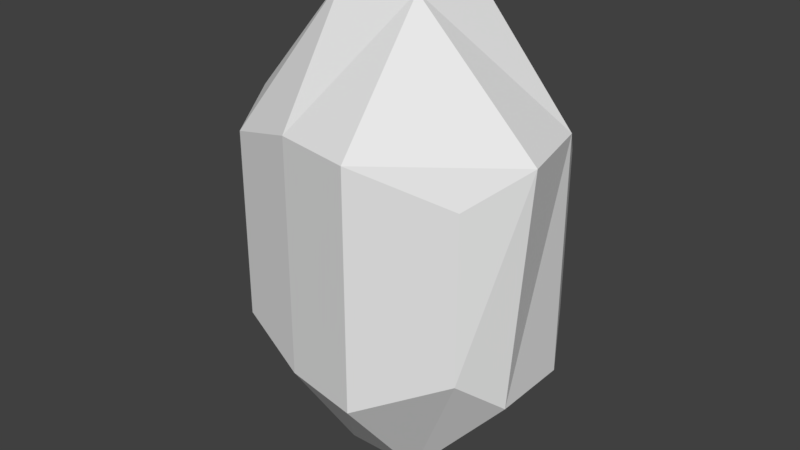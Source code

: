 # Source: Ireland_Stone_0.blend  (saved by Blender 2.78.0; exported with 4.5.12 LTS)
import bpy
from mathutils import Matrix  # noqa: F401  (used for matrix-valued properties, if any)

bpy.ops.wm.read_factory_settings(use_empty=True)
scene = bpy.context.scene
scene.name = 'Scene'

# ---- collections
col_collection_1 = bpy.data.collections.new('Collection 1'); scene.collection.children.link(col_collection_1)

# ---- materials (node trees are filled in below, after node groups)
mat_material = bpy.data.materials.new('Material')
mat_material.alpha_threshold = 0.0
mat_material.use_transparent_shadow = False
mat_material.roughness = 0.5
mat_material.line_color = (0.0, 0.0, 0.0, 1.0)

# ---- material node trees

# ---- world
world_world = bpy.data.worlds.new('World'); scene.world = world_world
world_world.color = (0.05088, 0.05088, 0.05088)
world_world.use_sun_shadow = False
world_world.sun_shadow_jitter_overblur = 0.0
world_world.cycles.sampling_method = 'MANUAL'

# ---- meshes
me_cube = bpy.data.meshes.new('Cube')
me_cube.from_pydata([(-0.211, 0.1611, 0.1653), (-0.211, 0.1611, -0.1547), (-0.211, -0.1589, -0.1547), (-0.211, -0.1589, 0.1653), (0.189, 0.1411, 0.1453), (0.189, 0.1411, -0.1347), (0.189, -0.1389, -0.1347), (0.189, -0.1389, 0.1453), (-0.2495, 0.06774, 0.2053), (-0.2495, -0.0656, 0.2053), (-0.3117, 0.06774, -0.1947), (-0.3117, -0.0656, -0.1947), (0.229, 0.06774, 0.2053), (0.26, -0.0656, 0.2053), (0.229, 0.06774, -0.1947), (0.229, -0.0656, -0.1947), (-0.07762, 0.2011, 0.2053), (0.05572, 0.2011, 0.2053), (-0.07762, 0.2011, -0.1947), (0.05572, 0.2158, -0.1947), (-0.07762, -0.1989, -0.1947), (0.05572, -0.2234, -0.1947), (-0.07762, -0.1989, 0.2053), (0.05572, -0.2234, 0.2053), (-0.07762, 0.06774, 0.4053), (0.05572, 0.06774, 0.4053), (-0.07762, -0.0656, 0.4053), (0.05572, -0.0656, 0.4053), (0.05572, 0.06774, -0.3947), (-0.07762, 0.06774, -0.3947), (0.05572, -0.0656, -0.3947), (-0.07762, -0.0656, -0.3947)], [], [(9, 11, 2, 3), (13, 7, 6, 15), (17, 4, 5, 19), (30, 15, 6, 21), (21, 6, 7, 23), (26, 9, 3, 22), (16, 0, 8, 24), (24, 8, 9, 26), (19, 5, 14, 28), (28, 14, 15, 30), (4, 12, 14, 5), (12, 13, 15, 14), (0, 1, 10, 8), (8, 10, 11, 9), (10, 29, 31, 11), (29, 28, 30, 31), (1, 18, 29, 10), (18, 19, 28, 29), (12, 25, 27, 13), (25, 24, 26, 27), (4, 17, 25, 12), (17, 16, 24, 25), (13, 27, 23, 7), (27, 26, 22, 23), (2, 20, 22, 3), (20, 21, 23, 22), (11, 31, 20, 2), (31, 30, 21, 20), (0, 16, 18, 1), (16, 17, 19, 18)])
me_cube.materials.append(mat_material)
me_cube.use_remesh_preserve_volume = False
me_cube.use_remesh_preserve_attributes = False
me_cube.use_mirror_vertex_groups = False
me_cube.update()

# ---- objects
ob_cube = bpy.data.objects.new('Cube', me_cube)

# ---- transforms, parenting, visibility, modifiers, constraints
ob_cube.location = (0.0, 0.0, 0.0)
ob_cube.lock_rotations_4d = False
ob_cube.empty_display_type = 'ARROWS'
ob_cube.lineart.crease_threshold = 0.0

# ---- collection membership
col_collection_1.objects.link(ob_cube)

# ---- scene / render settings (as saved in the file)
scene.frame_start = 1; scene.frame_end = 250; scene.frame_set(1)
scene.render.engine = 'BLENDER_EEVEE_NEXT'
scene.render.resolution_percentage = 50
scene.render.dither_intensity = 0.0
scene.cycles.use_denoising = False
scene.cycles.samples = 128
scene.cycles.sampling_pattern = 'TABULATED_SOBOL'
scene.cycles.light_sampling_threshold = 0.0
scene.cycles.use_adaptive_sampling = False
scene.cycles.use_light_tree = False
scene.cycles.blur_glossy = 0.0
scene.cycles.sample_clamp_indirect = 0.0
scene.view_settings.view_transform = 'Standard'
bpy.context.view_layer.update()

# ---- added for rendering (the .blend has no active camera and no usable light): camera, sun
cam_auto = bpy.data.cameras.new('AutoCamera')
cam_auto.lens = 50.0
cam_auto.sensor_width = 36.0
cam_auto.clip_end = 1000.0
ob_auto_camera = bpy.data.objects.new('AutoCamera', cam_auto)
scene.collection.objects.link(ob_auto_camera)
ob_auto_camera.location = (0.970597, -1.19949, 0.802476)
ob_auto_camera.rotation_euler = (1.09748, -7.21219e-08, 0.694738)
scene.camera = ob_auto_camera
light_auto_sun = bpy.data.lights.new('AutoSun', 'SUN')
light_auto_sun.energy = 3.0
light_auto_sun.angle = 0.0523599
ob_auto_sun = bpy.data.objects.new('AutoSun', light_auto_sun)
scene.collection.objects.link(ob_auto_sun)
ob_auto_sun.rotation_euler = (0.872665, 0.174533, 0.523599)
bpy.context.view_layer.update()
